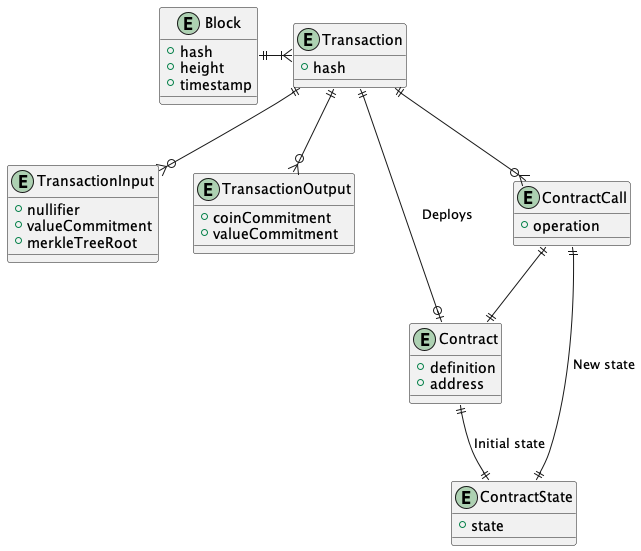

The diagram above was rendered by PlantUML. Its source (embedded in the PNG):
@startuml

entity Block {
+ hash
+ height
+ timestamp
}

entity Transaction {
+ hash
}

entity TransactionInput {
+ nullifier
+ valueCommitment
+ merkleTreeRoot
}

entity TransactionOutput {
+ coinCommitment
+ valueCommitment
}

entity Contract {
+ definition
+ address
}

entity ContractCall {
+ operation
}

entity ContractState {
+ state
}

Block ||-|{ Transaction

Transaction ||--o{ TransactionInput
Transaction ||--o{ TransactionOutput
Transaction ||--o| Contract : Deploys
Transaction ||--o{ ContractCall

ContractCall ||--|| Contract
ContractCall ||--|| ContractState : New state

Contract ||--|| ContractState : Initial state

@enduml